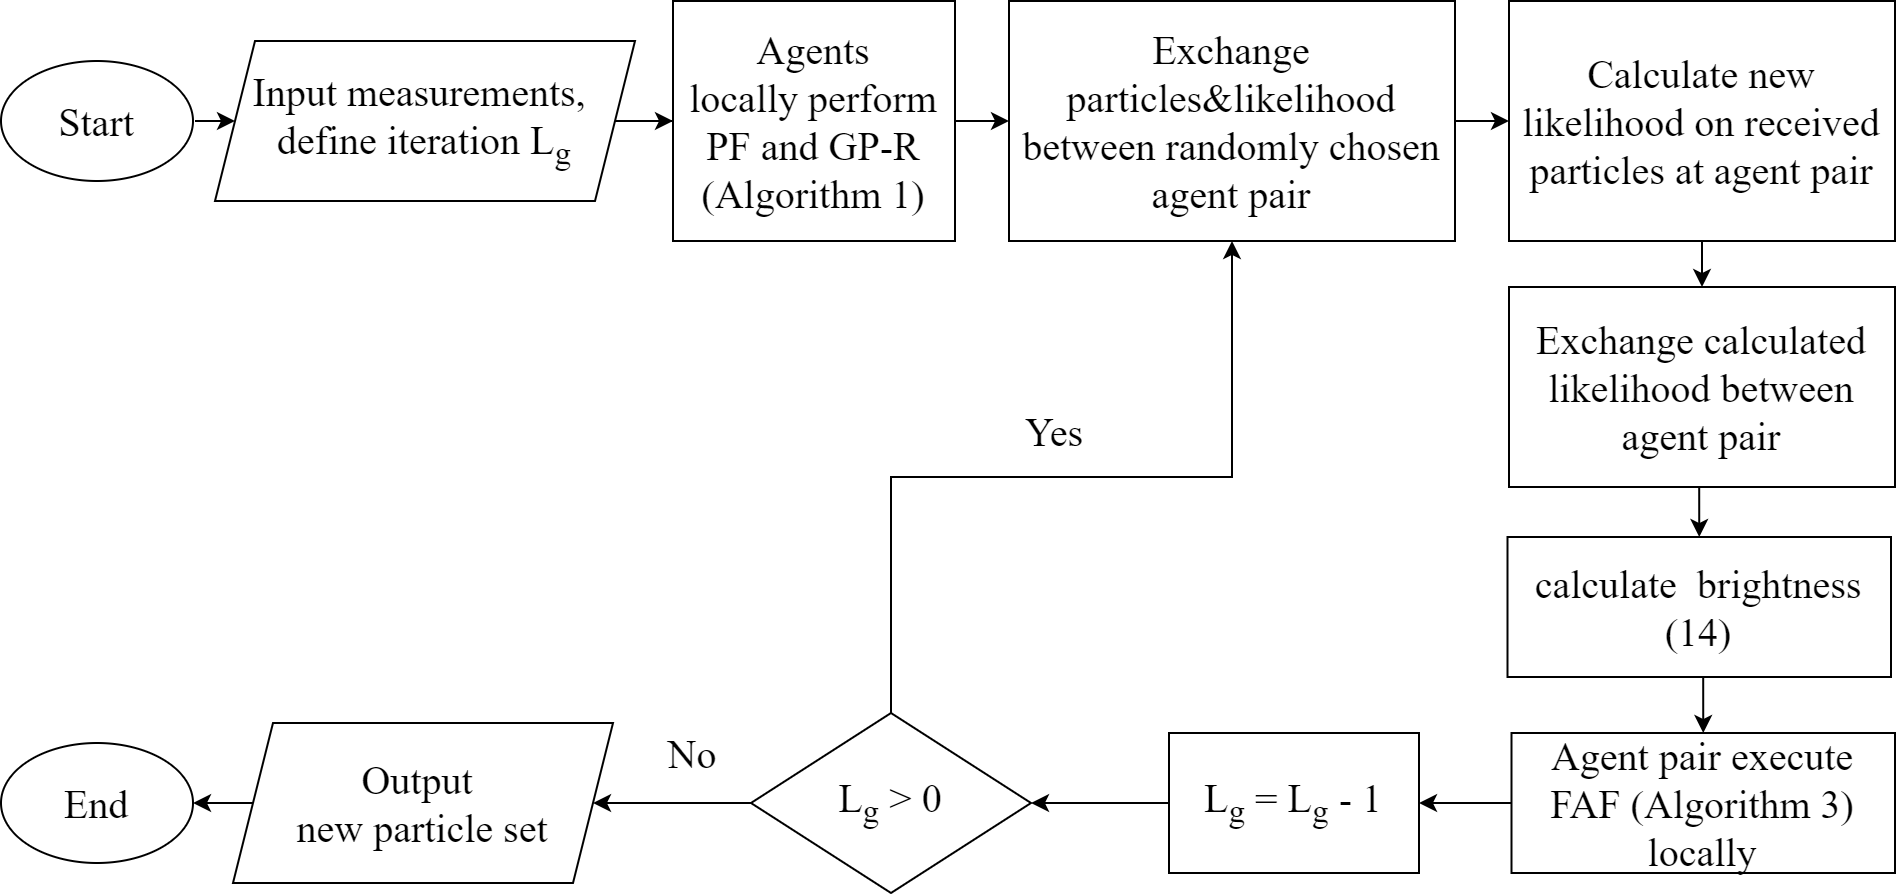

The diagram above was exported from draw.io. Its source (the exported page's mxGraphModel, read from the mxfile embedded in the PNG):
<mxGraphModel dx="782" dy="585" grid="1" gridSize="10" guides="1" tooltips="1" connect="1" arrows="1" fold="1" page="1" pageScale="1" pageWidth="827" pageHeight="1169" math="0" shadow="0">
  <root>
    <mxCell id="0" />
    <mxCell id="1" parent="0" />
    <mxCell id="Qs8tVwtHc_FgyqZiOCs7-7" style="edgeStyle=orthogonalEdgeStyle;rounded=0;orthogonalLoop=1;jettySize=auto;html=1;exitX=1;exitY=0.5;exitDx=0;exitDy=0;entryX=0;entryY=0.5;entryDx=0;entryDy=0;fontSize=20;" parent="1" target="ttT2zCTm_6RFtEFgjQk--4" edge="1">
      <mxGeometry relative="1" as="geometry">
        <mxPoint x="340" y="70" as="sourcePoint" />
      </mxGeometry>
    </mxCell>
    <mxCell id="YTC1UwNJWR-hgZnO-4PN-2" value="" style="edgeStyle=orthogonalEdgeStyle;rounded=0;orthogonalLoop=1;jettySize=auto;html=1;fontSize=20;fontFamily=Times New Roman;" parent="1" source="ttT2zCTm_6RFtEFgjQk--4" target="ttT2zCTm_6RFtEFgjQk--6" edge="1">
      <mxGeometry relative="1" as="geometry" />
    </mxCell>
    <mxCell id="ttT2zCTm_6RFtEFgjQk--4" value="Input measurements, &lt;br style=&quot;font-size: 20px;&quot;&gt;define iteration L&lt;sub&gt;g&lt;/sub&gt;" style="shape=parallelogram;perimeter=parallelogramPerimeter;whiteSpace=wrap;html=1;fixedSize=1;fontSize=20;fontFamily=Times New Roman;" parent="1" vertex="1">
      <mxGeometry x="350" y="30" width="210" height="80" as="geometry" />
    </mxCell>
    <mxCell id="Qs8tVwtHc_FgyqZiOCs7-11" style="edgeStyle=orthogonalEdgeStyle;rounded=0;orthogonalLoop=1;jettySize=auto;html=1;exitX=1;exitY=0.5;exitDx=0;exitDy=0;fontSize=20;entryX=0;entryY=0.5;entryDx=0;entryDy=0;" parent="1" source="ttT2zCTm_6RFtEFgjQk--6" target="ttT2zCTm_6RFtEFgjQk--23" edge="1">
      <mxGeometry relative="1" as="geometry">
        <mxPoint x="740" y="70" as="targetPoint" />
      </mxGeometry>
    </mxCell>
    <mxCell id="ttT2zCTm_6RFtEFgjQk--6" value="Agents&lt;br style=&quot;font-size: 20px;&quot;&gt;locally perform PF and GP-R (Algorithm 1)" style="rounded=0;whiteSpace=wrap;html=1;fontSize=20;fontFamily=Times New Roman;" parent="1" vertex="1">
      <mxGeometry x="579" y="10" width="141" height="120" as="geometry" />
    </mxCell>
    <mxCell id="j1YW651LYqmVQGeV8ZPL-2" style="edgeStyle=orthogonalEdgeStyle;rounded=0;orthogonalLoop=1;jettySize=auto;html=1;exitX=0;exitY=0.5;exitDx=0;exitDy=0;entryX=1;entryY=0.5;entryDx=0;entryDy=0;" parent="1" source="ttT2zCTm_6RFtEFgjQk--10" target="ttT2zCTm_6RFtEFgjQk--17" edge="1">
      <mxGeometry relative="1" as="geometry" />
    </mxCell>
    <mxCell id="ttT2zCTm_6RFtEFgjQk--10" value="L&lt;sub&gt;g&lt;/sub&gt;&amp;nbsp;= L&lt;sub&gt;g&lt;/sub&gt;&amp;nbsp;- 1" style="rounded=0;whiteSpace=wrap;html=1;fontSize=20;fontFamily=Times New Roman;" parent="1" vertex="1">
      <mxGeometry x="827" y="376" width="125" height="70" as="geometry" />
    </mxCell>
    <mxCell id="Qs8tVwtHc_FgyqZiOCs7-4" style="edgeStyle=orthogonalEdgeStyle;rounded=0;orthogonalLoop=1;jettySize=auto;html=1;exitX=0;exitY=0.5;exitDx=0;exitDy=0;entryX=1;entryY=0.5;entryDx=0;entryDy=0;fontSize=20;" parent="1" source="ttT2zCTm_6RFtEFgjQk--14" target="ttT2zCTm_6RFtEFgjQk--10" edge="1">
      <mxGeometry relative="1" as="geometry" />
    </mxCell>
    <mxCell id="ttT2zCTm_6RFtEFgjQk--14" value="Agent pair execute FAF (Algorithm 3) locally" style="rounded=0;whiteSpace=wrap;html=1;fontSize=20;fontFamily=Times New Roman;" parent="1" vertex="1">
      <mxGeometry x="998.25" y="376" width="191.75" height="70" as="geometry" />
    </mxCell>
    <mxCell id="ttT2zCTm_6RFtEFgjQk--15" style="edgeStyle=orthogonalEdgeStyle;rounded=0;orthogonalLoop=1;jettySize=auto;html=1;exitX=0;exitY=0.5;exitDx=0;exitDy=0;entryX=1;entryY=0.5;entryDx=0;entryDy=0;fontSize=20;fontFamily=Times New Roman;" parent="1" source="ttT2zCTm_6RFtEFgjQk--17" target="ttT2zCTm_6RFtEFgjQk--19" edge="1">
      <mxGeometry relative="1" as="geometry" />
    </mxCell>
    <mxCell id="j1YW651LYqmVQGeV8ZPL-10" style="edgeStyle=orthogonalEdgeStyle;rounded=0;orthogonalLoop=1;jettySize=auto;html=1;exitX=0.5;exitY=0;exitDx=0;exitDy=0;entryX=0.5;entryY=1;entryDx=0;entryDy=0;" parent="1" source="ttT2zCTm_6RFtEFgjQk--17" target="ttT2zCTm_6RFtEFgjQk--23" edge="1">
      <mxGeometry relative="1" as="geometry" />
    </mxCell>
    <mxCell id="ttT2zCTm_6RFtEFgjQk--17" value="L&lt;sub&gt;g&lt;/sub&gt;&amp;nbsp;&amp;gt; 0" style="rhombus;whiteSpace=wrap;html=1;fontSize=20;fontFamily=Times New Roman;" parent="1" vertex="1">
      <mxGeometry x="618" y="366" width="140" height="90" as="geometry" />
    </mxCell>
    <mxCell id="j1YW651LYqmVQGeV8ZPL-13" style="edgeStyle=orthogonalEdgeStyle;rounded=0;orthogonalLoop=1;jettySize=auto;html=1;exitX=0;exitY=0.5;exitDx=0;exitDy=0;entryX=1;entryY=0.5;entryDx=0;entryDy=0;" parent="1" source="ttT2zCTm_6RFtEFgjQk--19" target="j1YW651LYqmVQGeV8ZPL-5" edge="1">
      <mxGeometry relative="1" as="geometry" />
    </mxCell>
    <mxCell id="ttT2zCTm_6RFtEFgjQk--19" value="Output &lt;br&gt;new particle set" style="shape=parallelogram;perimeter=parallelogramPerimeter;whiteSpace=wrap;html=1;fixedSize=1;fontSize=20;fontFamily=Times New Roman;" parent="1" vertex="1">
      <mxGeometry x="359" y="371" width="190" height="80" as="geometry" />
    </mxCell>
    <mxCell id="ttT2zCTm_6RFtEFgjQk--21" value="Yes" style="text;html=1;strokeColor=none;fillColor=none;align=center;verticalAlign=middle;whiteSpace=wrap;rounded=0;fontSize=20;fontFamily=Times New Roman;" parent="1" vertex="1">
      <mxGeometry x="740" y="210" width="60" height="30" as="geometry" />
    </mxCell>
    <mxCell id="ttT2zCTm_6RFtEFgjQk--22" value="No" style="text;html=1;strokeColor=none;fillColor=none;align=center;verticalAlign=middle;whiteSpace=wrap;rounded=0;fontSize=20;fontFamily=Times New Roman;" parent="1" vertex="1">
      <mxGeometry x="559" y="371" width="60" height="30" as="geometry" />
    </mxCell>
    <mxCell id="j1YW651LYqmVQGeV8ZPL-9" style="edgeStyle=orthogonalEdgeStyle;rounded=0;orthogonalLoop=1;jettySize=auto;html=1;exitX=1;exitY=0.5;exitDx=0;exitDy=0;entryX=0;entryY=0.5;entryDx=0;entryDy=0;" parent="1" source="ttT2zCTm_6RFtEFgjQk--23" target="ttT2zCTm_6RFtEFgjQk--24" edge="1">
      <mxGeometry relative="1" as="geometry" />
    </mxCell>
    <mxCell id="ttT2zCTm_6RFtEFgjQk--23" value="Exchange&lt;br&gt;particles&amp;amp;likelihood between randomly chosen agent pair" style="rounded=0;whiteSpace=wrap;html=1;fontSize=20;fontFamily=Times New Roman;" parent="1" vertex="1">
      <mxGeometry x="747" y="10" width="223" height="120" as="geometry" />
    </mxCell>
    <mxCell id="j1YW651LYqmVQGeV8ZPL-14" style="edgeStyle=orthogonalEdgeStyle;rounded=0;orthogonalLoop=1;jettySize=auto;html=1;exitX=0.5;exitY=1;exitDx=0;exitDy=0;entryX=0.5;entryY=0;entryDx=0;entryDy=0;" parent="1" source="ttT2zCTm_6RFtEFgjQk--24" target="ttT2zCTm_6RFtEFgjQk--26" edge="1">
      <mxGeometry relative="1" as="geometry" />
    </mxCell>
    <mxCell id="ttT2zCTm_6RFtEFgjQk--24" value="Calculate new likelihood on received particles at agent pair" style="rounded=0;whiteSpace=wrap;html=1;fontSize=20;fontFamily=Times New Roman;" parent="1" vertex="1">
      <mxGeometry x="997" y="10" width="193" height="120" as="geometry" />
    </mxCell>
    <mxCell id="ttT2zCTm_6RFtEFgjQk--30" style="edgeStyle=orthogonalEdgeStyle;rounded=0;orthogonalLoop=1;jettySize=auto;html=1;exitX=0.5;exitY=1;exitDx=0;exitDy=0;entryX=0.5;entryY=0;entryDx=0;entryDy=0;fontSize=20;fontFamily=Times New Roman;" parent="1" source="ttT2zCTm_6RFtEFgjQk--26" target="ttT2zCTm_6RFtEFgjQk--27" edge="1">
      <mxGeometry relative="1" as="geometry" />
    </mxCell>
    <mxCell id="ttT2zCTm_6RFtEFgjQk--26" value="Exchange calculated likelihood between agent pair" style="rounded=0;whiteSpace=wrap;html=1;fontSize=20;fontFamily=Times New Roman;" parent="1" vertex="1">
      <mxGeometry x="997" y="153" width="193" height="100" as="geometry" />
    </mxCell>
    <mxCell id="j1YW651LYqmVQGeV8ZPL-15" style="edgeStyle=orthogonalEdgeStyle;rounded=0;orthogonalLoop=1;jettySize=auto;html=1;exitX=0.5;exitY=1;exitDx=0;exitDy=0;entryX=0.5;entryY=0;entryDx=0;entryDy=0;" parent="1" source="ttT2zCTm_6RFtEFgjQk--27" target="ttT2zCTm_6RFtEFgjQk--14" edge="1">
      <mxGeometry relative="1" as="geometry" />
    </mxCell>
    <mxCell id="ttT2zCTm_6RFtEFgjQk--27" value="calculate&amp;nbsp; brightness (14)" style="rounded=0;whiteSpace=wrap;html=1;fontSize=20;fontFamily=Times New Roman;" parent="1" vertex="1">
      <mxGeometry x="996.25" y="278" width="191.75" height="70" as="geometry" />
    </mxCell>
    <mxCell id="j1YW651LYqmVQGeV8ZPL-4" value="&lt;span style=&quot;font-family: &amp;quot;Times New Roman&amp;quot;; font-size: 20px;&quot;&gt;Start&lt;/span&gt;" style="ellipse;whiteSpace=wrap;html=1;" parent="1" vertex="1">
      <mxGeometry x="243" y="40" width="96" height="60" as="geometry" />
    </mxCell>
    <mxCell id="j1YW651LYqmVQGeV8ZPL-5" value="&lt;span style=&quot;font-family: &amp;quot;Times New Roman&amp;quot;; font-size: 20px;&quot;&gt;End&lt;/span&gt;" style="ellipse;whiteSpace=wrap;html=1;" parent="1" vertex="1">
      <mxGeometry x="243" y="381" width="96" height="60" as="geometry" />
    </mxCell>
  </root>
</mxGraphModel>